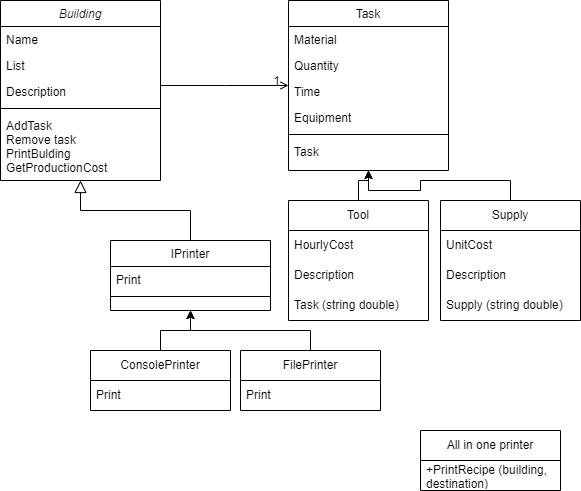

The diagram above was exported from draw.io. Its source (the exported page's mxGraphModel, read from the mxfile embedded in the PNG):
<mxGraphModel dx="1434" dy="699" grid="1" gridSize="10" guides="1" tooltips="1" connect="1" arrows="1" fold="1" page="1" pageScale="1" pageWidth="827" pageHeight="1169" math="0" shadow="0">
  <root>
    <mxCell id="WIyWlLk6GJQsqaUBKTNV-0" />
    <mxCell id="WIyWlLk6GJQsqaUBKTNV-1" parent="WIyWlLk6GJQsqaUBKTNV-0" />
    <mxCell id="zkfFHV4jXpPFQw0GAbJ--0" value="Building" style="swimlane;fontStyle=2;align=center;verticalAlign=top;childLayout=stackLayout;horizontal=1;startSize=26;horizontalStack=0;resizeParent=1;resizeLast=0;collapsible=1;marginBottom=0;rounded=0;shadow=0;strokeWidth=1;" parent="WIyWlLk6GJQsqaUBKTNV-1" vertex="1">
      <mxGeometry x="220" y="120" width="160" height="180" as="geometry">
        <mxRectangle x="230" y="140" width="160" height="26" as="alternateBounds" />
      </mxGeometry>
    </mxCell>
    <mxCell id="zkfFHV4jXpPFQw0GAbJ--1" value="Name" style="text;align=left;verticalAlign=top;spacingLeft=4;spacingRight=4;overflow=hidden;rotatable=0;points=[[0,0.5],[1,0.5]];portConstraint=eastwest;" parent="zkfFHV4jXpPFQw0GAbJ--0" vertex="1">
      <mxGeometry y="26" width="160" height="26" as="geometry" />
    </mxCell>
    <mxCell id="zkfFHV4jXpPFQw0GAbJ--2" value="List" style="text;align=left;verticalAlign=top;spacingLeft=4;spacingRight=4;overflow=hidden;rotatable=0;points=[[0,0.5],[1,0.5]];portConstraint=eastwest;rounded=0;shadow=0;html=0;" parent="zkfFHV4jXpPFQw0GAbJ--0" vertex="1">
      <mxGeometry y="52" width="160" height="26" as="geometry" />
    </mxCell>
    <mxCell id="zkfFHV4jXpPFQw0GAbJ--3" value="Description" style="text;align=left;verticalAlign=top;spacingLeft=4;spacingRight=4;overflow=hidden;rotatable=0;points=[[0,0.5],[1,0.5]];portConstraint=eastwest;rounded=0;shadow=0;html=0;" parent="zkfFHV4jXpPFQw0GAbJ--0" vertex="1">
      <mxGeometry y="78" width="160" height="26" as="geometry" />
    </mxCell>
    <mxCell id="zkfFHV4jXpPFQw0GAbJ--4" value="" style="line;html=1;strokeWidth=1;align=left;verticalAlign=middle;spacingTop=-1;spacingLeft=3;spacingRight=3;rotatable=0;labelPosition=right;points=[];portConstraint=eastwest;" parent="zkfFHV4jXpPFQw0GAbJ--0" vertex="1">
      <mxGeometry y="104" width="160" height="8" as="geometry" />
    </mxCell>
    <mxCell id="zkfFHV4jXpPFQw0GAbJ--5" value="AddTask&#10;Remove task&#10;PrintBulding&#10;GetProductionCost&#10;" style="text;align=left;verticalAlign=top;spacingLeft=4;spacingRight=4;overflow=hidden;rotatable=0;points=[[0,0.5],[1,0.5]];portConstraint=eastwest;" parent="zkfFHV4jXpPFQw0GAbJ--0" vertex="1">
      <mxGeometry y="112" width="160" height="68" as="geometry" />
    </mxCell>
    <mxCell id="zkfFHV4jXpPFQw0GAbJ--13" value="IPrinter" style="swimlane;fontStyle=0;align=center;verticalAlign=top;childLayout=stackLayout;horizontal=1;startSize=26;horizontalStack=0;resizeParent=1;resizeLast=0;collapsible=1;marginBottom=0;rounded=0;shadow=0;strokeWidth=1;" parent="WIyWlLk6GJQsqaUBKTNV-1" vertex="1">
      <mxGeometry x="330" y="360" width="160" height="70" as="geometry">
        <mxRectangle x="340" y="380" width="170" height="26" as="alternateBounds" />
      </mxGeometry>
    </mxCell>
    <mxCell id="zkfFHV4jXpPFQw0GAbJ--14" value="Print" style="text;align=left;verticalAlign=top;spacingLeft=4;spacingRight=4;overflow=hidden;rotatable=0;points=[[0,0.5],[1,0.5]];portConstraint=eastwest;" parent="zkfFHV4jXpPFQw0GAbJ--13" vertex="1">
      <mxGeometry y="26" width="160" height="26" as="geometry" />
    </mxCell>
    <mxCell id="zkfFHV4jXpPFQw0GAbJ--15" value="" style="line;html=1;strokeWidth=1;align=left;verticalAlign=middle;spacingTop=-1;spacingLeft=3;spacingRight=3;rotatable=0;labelPosition=right;points=[];portConstraint=eastwest;" parent="zkfFHV4jXpPFQw0GAbJ--13" vertex="1">
      <mxGeometry y="52" width="160" height="8" as="geometry" />
    </mxCell>
    <mxCell id="zkfFHV4jXpPFQw0GAbJ--16" value="" style="endArrow=block;endSize=10;endFill=0;shadow=0;strokeWidth=1;rounded=0;edgeStyle=elbowEdgeStyle;elbow=vertical;" parent="WIyWlLk6GJQsqaUBKTNV-1" source="zkfFHV4jXpPFQw0GAbJ--13" target="zkfFHV4jXpPFQw0GAbJ--0" edge="1">
      <mxGeometry width="160" relative="1" as="geometry">
        <mxPoint x="210" y="373" as="sourcePoint" />
        <mxPoint x="310" y="271" as="targetPoint" />
      </mxGeometry>
    </mxCell>
    <mxCell id="zkfFHV4jXpPFQw0GAbJ--17" value="Task" style="swimlane;fontStyle=0;align=center;verticalAlign=top;childLayout=stackLayout;horizontal=1;startSize=26;horizontalStack=0;resizeParent=1;resizeLast=0;collapsible=1;marginBottom=0;rounded=0;shadow=0;strokeWidth=1;" parent="WIyWlLk6GJQsqaUBKTNV-1" vertex="1">
      <mxGeometry x="508" y="120" width="160" height="170" as="geometry">
        <mxRectangle x="550" y="140" width="160" height="26" as="alternateBounds" />
      </mxGeometry>
    </mxCell>
    <mxCell id="zkfFHV4jXpPFQw0GAbJ--18" value="Material" style="text;align=left;verticalAlign=top;spacingLeft=4;spacingRight=4;overflow=hidden;rotatable=0;points=[[0,0.5],[1,0.5]];portConstraint=eastwest;" parent="zkfFHV4jXpPFQw0GAbJ--17" vertex="1">
      <mxGeometry y="26" width="160" height="26" as="geometry" />
    </mxCell>
    <mxCell id="zkfFHV4jXpPFQw0GAbJ--19" value="Quantity" style="text;align=left;verticalAlign=top;spacingLeft=4;spacingRight=4;overflow=hidden;rotatable=0;points=[[0,0.5],[1,0.5]];portConstraint=eastwest;rounded=0;shadow=0;html=0;" parent="zkfFHV4jXpPFQw0GAbJ--17" vertex="1">
      <mxGeometry y="52" width="160" height="26" as="geometry" />
    </mxCell>
    <mxCell id="zkfFHV4jXpPFQw0GAbJ--20" value="Time" style="text;align=left;verticalAlign=top;spacingLeft=4;spacingRight=4;overflow=hidden;rotatable=0;points=[[0,0.5],[1,0.5]];portConstraint=eastwest;rounded=0;shadow=0;html=0;" parent="zkfFHV4jXpPFQw0GAbJ--17" vertex="1">
      <mxGeometry y="78" width="160" height="26" as="geometry" />
    </mxCell>
    <mxCell id="zkfFHV4jXpPFQw0GAbJ--21" value="Equipment" style="text;align=left;verticalAlign=top;spacingLeft=4;spacingRight=4;overflow=hidden;rotatable=0;points=[[0,0.5],[1,0.5]];portConstraint=eastwest;rounded=0;shadow=0;html=0;" parent="zkfFHV4jXpPFQw0GAbJ--17" vertex="1">
      <mxGeometry y="104" width="160" height="26" as="geometry" />
    </mxCell>
    <mxCell id="zkfFHV4jXpPFQw0GAbJ--23" value="" style="line;html=1;strokeWidth=1;align=left;verticalAlign=middle;spacingTop=-1;spacingLeft=3;spacingRight=3;rotatable=0;labelPosition=right;points=[];portConstraint=eastwest;" parent="zkfFHV4jXpPFQw0GAbJ--17" vertex="1">
      <mxGeometry y="130" width="160" height="8" as="geometry" />
    </mxCell>
    <mxCell id="zkfFHV4jXpPFQw0GAbJ--24" value="Task" style="text;align=left;verticalAlign=top;spacingLeft=4;spacingRight=4;overflow=hidden;rotatable=0;points=[[0,0.5],[1,0.5]];portConstraint=eastwest;" parent="zkfFHV4jXpPFQw0GAbJ--17" vertex="1">
      <mxGeometry y="138" width="160" height="26" as="geometry" />
    </mxCell>
    <mxCell id="zkfFHV4jXpPFQw0GAbJ--26" value="" style="endArrow=open;shadow=0;strokeWidth=1;rounded=0;endFill=1;edgeStyle=elbowEdgeStyle;elbow=vertical;" parent="WIyWlLk6GJQsqaUBKTNV-1" source="zkfFHV4jXpPFQw0GAbJ--0" target="zkfFHV4jXpPFQw0GAbJ--17" edge="1">
      <mxGeometry x="0.5" y="41" relative="1" as="geometry">
        <mxPoint x="380" y="192" as="sourcePoint" />
        <mxPoint x="540" y="192" as="targetPoint" />
        <mxPoint x="-40" y="32" as="offset" />
      </mxGeometry>
    </mxCell>
    <mxCell id="zkfFHV4jXpPFQw0GAbJ--28" value="1" style="resizable=0;align=right;verticalAlign=bottom;labelBackgroundColor=none;fontSize=12;" parent="zkfFHV4jXpPFQw0GAbJ--26" connectable="0" vertex="1">
      <mxGeometry x="1" relative="1" as="geometry">
        <mxPoint x="-7" y="4" as="offset" />
      </mxGeometry>
    </mxCell>
    <mxCell id="IiuRAfPicRpLeuaI2g64-1" value="All in one printer" style="swimlane;fontStyle=0;childLayout=stackLayout;horizontal=1;startSize=30;horizontalStack=0;resizeParent=1;resizeParentMax=0;resizeLast=0;collapsible=1;marginBottom=0;whiteSpace=wrap;html=1;" vertex="1" parent="WIyWlLk6GJQsqaUBKTNV-1">
      <mxGeometry x="640" y="550" width="140" height="60" as="geometry" />
    </mxCell>
    <mxCell id="IiuRAfPicRpLeuaI2g64-2" value="+PrintRecipe (building, destination)" style="text;strokeColor=none;fillColor=none;align=left;verticalAlign=middle;spacingLeft=4;spacingRight=4;overflow=hidden;points=[[0,0.5],[1,0.5]];portConstraint=eastwest;rotatable=0;whiteSpace=wrap;html=1;" vertex="1" parent="IiuRAfPicRpLeuaI2g64-1">
      <mxGeometry y="30" width="140" height="30" as="geometry" />
    </mxCell>
    <mxCell id="IiuRAfPicRpLeuaI2g64-14" style="edgeStyle=orthogonalEdgeStyle;rounded=0;orthogonalLoop=1;jettySize=auto;html=1;exitX=0.5;exitY=0;exitDx=0;exitDy=0;entryX=0.5;entryY=1;entryDx=0;entryDy=0;" edge="1" parent="WIyWlLk6GJQsqaUBKTNV-1" source="IiuRAfPicRpLeuaI2g64-6" target="zkfFHV4jXpPFQw0GAbJ--13">
      <mxGeometry relative="1" as="geometry" />
    </mxCell>
    <mxCell id="IiuRAfPicRpLeuaI2g64-6" value="ConsolePrinter" style="swimlane;fontStyle=0;childLayout=stackLayout;horizontal=1;startSize=30;horizontalStack=0;resizeParent=1;resizeParentMax=0;resizeLast=0;collapsible=1;marginBottom=0;whiteSpace=wrap;html=1;" vertex="1" parent="WIyWlLk6GJQsqaUBKTNV-1">
      <mxGeometry x="310" y="470" width="140" height="60" as="geometry" />
    </mxCell>
    <mxCell id="IiuRAfPicRpLeuaI2g64-7" value="Print" style="text;strokeColor=none;fillColor=none;align=left;verticalAlign=middle;spacingLeft=4;spacingRight=4;overflow=hidden;points=[[0,0.5],[1,0.5]];portConstraint=eastwest;rotatable=0;whiteSpace=wrap;html=1;" vertex="1" parent="IiuRAfPicRpLeuaI2g64-6">
      <mxGeometry y="30" width="140" height="30" as="geometry" />
    </mxCell>
    <mxCell id="IiuRAfPicRpLeuaI2g64-15" style="edgeStyle=orthogonalEdgeStyle;rounded=0;orthogonalLoop=1;jettySize=auto;html=1;exitX=0.5;exitY=0;exitDx=0;exitDy=0;" edge="1" parent="WIyWlLk6GJQsqaUBKTNV-1" source="IiuRAfPicRpLeuaI2g64-10">
      <mxGeometry relative="1" as="geometry">
        <mxPoint x="410" y="430" as="targetPoint" />
      </mxGeometry>
    </mxCell>
    <mxCell id="IiuRAfPicRpLeuaI2g64-10" value="FilePrinter" style="swimlane;fontStyle=0;childLayout=stackLayout;horizontal=1;startSize=30;horizontalStack=0;resizeParent=1;resizeParentMax=0;resizeLast=0;collapsible=1;marginBottom=0;whiteSpace=wrap;html=1;" vertex="1" parent="WIyWlLk6GJQsqaUBKTNV-1">
      <mxGeometry x="460" y="470" width="140" height="60" as="geometry" />
    </mxCell>
    <mxCell id="IiuRAfPicRpLeuaI2g64-11" value="Print" style="text;strokeColor=none;fillColor=none;align=left;verticalAlign=middle;spacingLeft=4;spacingRight=4;overflow=hidden;points=[[0,0.5],[1,0.5]];portConstraint=eastwest;rotatable=0;whiteSpace=wrap;html=1;" vertex="1" parent="IiuRAfPicRpLeuaI2g64-10">
      <mxGeometry y="30" width="140" height="30" as="geometry" />
    </mxCell>
    <mxCell id="IiuRAfPicRpLeuaI2g64-25" style="edgeStyle=orthogonalEdgeStyle;rounded=0;orthogonalLoop=1;jettySize=auto;html=1;entryX=0.5;entryY=1;entryDx=0;entryDy=0;" edge="1" parent="WIyWlLk6GJQsqaUBKTNV-1" source="IiuRAfPicRpLeuaI2g64-16" target="zkfFHV4jXpPFQw0GAbJ--17">
      <mxGeometry relative="1" as="geometry" />
    </mxCell>
    <mxCell id="IiuRAfPicRpLeuaI2g64-16" value="Tool" style="swimlane;fontStyle=0;childLayout=stackLayout;horizontal=1;startSize=30;horizontalStack=0;resizeParent=1;resizeParentMax=0;resizeLast=0;collapsible=1;marginBottom=0;whiteSpace=wrap;html=1;" vertex="1" parent="WIyWlLk6GJQsqaUBKTNV-1">
      <mxGeometry x="508" y="320" width="140" height="120" as="geometry" />
    </mxCell>
    <mxCell id="IiuRAfPicRpLeuaI2g64-17" value="HourlyCost&lt;br&gt;" style="text;strokeColor=none;fillColor=none;align=left;verticalAlign=middle;spacingLeft=4;spacingRight=4;overflow=hidden;points=[[0,0.5],[1,0.5]];portConstraint=eastwest;rotatable=0;whiteSpace=wrap;html=1;" vertex="1" parent="IiuRAfPicRpLeuaI2g64-16">
      <mxGeometry y="30" width="140" height="30" as="geometry" />
    </mxCell>
    <mxCell id="IiuRAfPicRpLeuaI2g64-18" value="Description" style="text;strokeColor=none;fillColor=none;align=left;verticalAlign=middle;spacingLeft=4;spacingRight=4;overflow=hidden;points=[[0,0.5],[1,0.5]];portConstraint=eastwest;rotatable=0;whiteSpace=wrap;html=1;" vertex="1" parent="IiuRAfPicRpLeuaI2g64-16">
      <mxGeometry y="60" width="140" height="30" as="geometry" />
    </mxCell>
    <mxCell id="IiuRAfPicRpLeuaI2g64-19" value="Task (string double)" style="text;strokeColor=none;fillColor=none;align=left;verticalAlign=middle;spacingLeft=4;spacingRight=4;overflow=hidden;points=[[0,0.5],[1,0.5]];portConstraint=eastwest;rotatable=0;whiteSpace=wrap;html=1;" vertex="1" parent="IiuRAfPicRpLeuaI2g64-16">
      <mxGeometry y="90" width="140" height="30" as="geometry" />
    </mxCell>
    <mxCell id="IiuRAfPicRpLeuaI2g64-26" style="edgeStyle=orthogonalEdgeStyle;rounded=0;orthogonalLoop=1;jettySize=auto;html=1;entryX=0.5;entryY=1;entryDx=0;entryDy=0;" edge="1" parent="WIyWlLk6GJQsqaUBKTNV-1" source="IiuRAfPicRpLeuaI2g64-20" target="zkfFHV4jXpPFQw0GAbJ--17">
      <mxGeometry relative="1" as="geometry" />
    </mxCell>
    <mxCell id="IiuRAfPicRpLeuaI2g64-20" value="Supply&lt;br&gt;" style="swimlane;fontStyle=0;childLayout=stackLayout;horizontal=1;startSize=30;horizontalStack=0;resizeParent=1;resizeParentMax=0;resizeLast=0;collapsible=1;marginBottom=0;whiteSpace=wrap;html=1;" vertex="1" parent="WIyWlLk6GJQsqaUBKTNV-1">
      <mxGeometry x="660" y="320" width="140" height="120" as="geometry" />
    </mxCell>
    <mxCell id="IiuRAfPicRpLeuaI2g64-21" value="UnitCost" style="text;strokeColor=none;fillColor=none;align=left;verticalAlign=middle;spacingLeft=4;spacingRight=4;overflow=hidden;points=[[0,0.5],[1,0.5]];portConstraint=eastwest;rotatable=0;whiteSpace=wrap;html=1;" vertex="1" parent="IiuRAfPicRpLeuaI2g64-20">
      <mxGeometry y="30" width="140" height="30" as="geometry" />
    </mxCell>
    <mxCell id="IiuRAfPicRpLeuaI2g64-22" value="Description" style="text;strokeColor=none;fillColor=none;align=left;verticalAlign=middle;spacingLeft=4;spacingRight=4;overflow=hidden;points=[[0,0.5],[1,0.5]];portConstraint=eastwest;rotatable=0;whiteSpace=wrap;html=1;" vertex="1" parent="IiuRAfPicRpLeuaI2g64-20">
      <mxGeometry y="60" width="140" height="30" as="geometry" />
    </mxCell>
    <mxCell id="IiuRAfPicRpLeuaI2g64-23" value="Supply (string double)" style="text;strokeColor=none;fillColor=none;align=left;verticalAlign=middle;spacingLeft=4;spacingRight=4;overflow=hidden;points=[[0,0.5],[1,0.5]];portConstraint=eastwest;rotatable=0;whiteSpace=wrap;html=1;" vertex="1" parent="IiuRAfPicRpLeuaI2g64-20">
      <mxGeometry y="90" width="140" height="30" as="geometry" />
    </mxCell>
  </root>
</mxGraphModel>